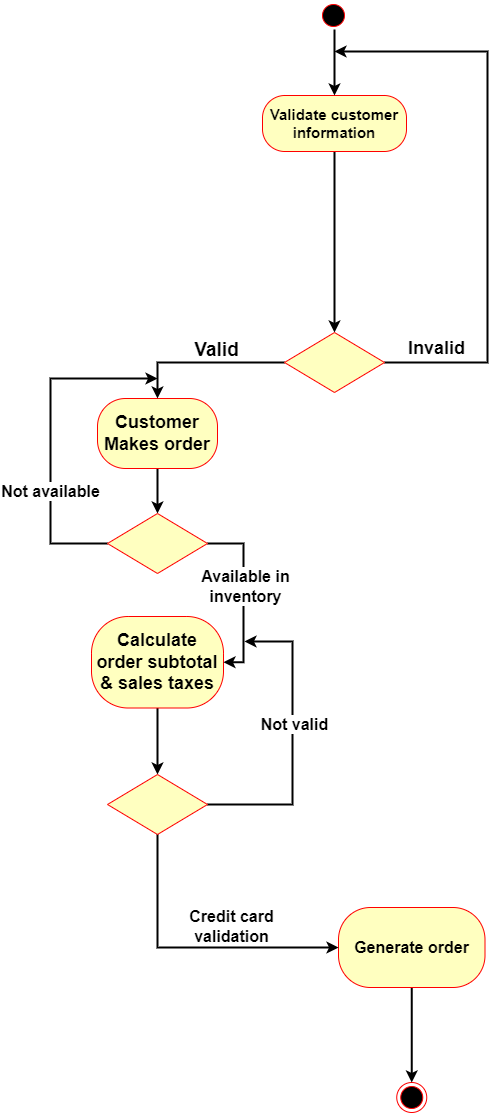

The diagram above was exported from draw.io. Its source (the exported page's mxGraphModel, read from the mxfile embedded in the PNG):
<mxGraphModel dx="1050" dy="629" grid="0" gridSize="10" guides="1" tooltips="1" connect="1" arrows="1" fold="1" page="1" pageScale="1" pageWidth="827" pageHeight="1169" math="0" shadow="0">
  <root>
    <mxCell id="0" />
    <mxCell id="1" parent="0" />
    <mxCell id="tAmDztP8PdxtzTMDF7Ye-28" style="edgeStyle=orthogonalEdgeStyle;rounded=0;orthogonalLoop=1;jettySize=auto;html=1;exitX=0.5;exitY=1;exitDx=0;exitDy=0;entryX=0.5;entryY=0;entryDx=0;entryDy=0;strokeWidth=2;" parent="1" source="tAmDztP8PdxtzTMDF7Ye-4" target="tAmDztP8PdxtzTMDF7Ye-15" edge="1">
      <mxGeometry relative="1" as="geometry" />
    </mxCell>
    <mxCell id="tAmDztP8PdxtzTMDF7Ye-4" value="&lt;b&gt;&lt;font style=&quot;font-size: 15px;&quot;&gt;Validate customer information&lt;/font&gt;&lt;/b&gt;" style="rounded=1;whiteSpace=wrap;html=1;arcSize=40;fontColor=#000000;fillColor=#ffffc0;strokeColor=#ff0000;" parent="1" vertex="1">
      <mxGeometry x="354" y="95" width="144" height="56" as="geometry" />
    </mxCell>
    <mxCell id="tAmDztP8PdxtzTMDF7Ye-30" style="edgeStyle=orthogonalEdgeStyle;rounded=0;orthogonalLoop=1;jettySize=auto;html=1;exitX=0.5;exitY=1;exitDx=0;exitDy=0;entryX=0.5;entryY=0;entryDx=0;entryDy=0;strokeWidth=2;" parent="1" source="tAmDztP8PdxtzTMDF7Ye-8" target="tAmDztP8PdxtzTMDF7Ye-29" edge="1">
      <mxGeometry relative="1" as="geometry" />
    </mxCell>
    <mxCell id="tAmDztP8PdxtzTMDF7Ye-8" value="&lt;b style=&quot;&quot;&gt;&lt;font style=&quot;font-size: 18px;&quot;&gt;Customer Makes order&lt;/font&gt;&lt;/b&gt;" style="rounded=1;whiteSpace=wrap;html=1;arcSize=40;fontColor=#000000;fillColor=#ffffc0;strokeColor=#ff0000;" parent="1" vertex="1">
      <mxGeometry x="189" y="398" width="120" height="70" as="geometry" />
    </mxCell>
    <mxCell id="tAmDztP8PdxtzTMDF7Ye-9" style="edgeStyle=orthogonalEdgeStyle;rounded=0;orthogonalLoop=1;jettySize=auto;html=1;exitX=0.5;exitY=1;exitDx=0;exitDy=0;entryX=0.5;entryY=0;entryDx=0;entryDy=0;strokeWidth=2;" parent="1" source="tAmDztP8PdxtzTMDF7Ye-10" target="tAmDztP8PdxtzTMDF7Ye-4" edge="1">
      <mxGeometry relative="1" as="geometry">
        <Array as="points">
          <mxPoint x="426" y="30" />
        </Array>
      </mxGeometry>
    </mxCell>
    <mxCell id="tAmDztP8PdxtzTMDF7Ye-10" value="" style="ellipse;html=1;shape=startState;fillColor=#000000;strokeColor=#ff0000;" parent="1" vertex="1">
      <mxGeometry x="410" width="30" height="30" as="geometry" />
    </mxCell>
    <mxCell id="tAmDztP8PdxtzTMDF7Ye-11" value="" style="ellipse;html=1;shape=endState;fillColor=#000000;strokeColor=#ff0000;" parent="1" vertex="1">
      <mxGeometry x="488.25" y="1082" width="30" height="30" as="geometry" />
    </mxCell>
    <mxCell id="tAmDztP8PdxtzTMDF7Ye-12" style="edgeStyle=orthogonalEdgeStyle;rounded=0;orthogonalLoop=1;jettySize=auto;html=1;exitX=0;exitY=0.5;exitDx=0;exitDy=0;strokeWidth=2;" parent="1" source="tAmDztP8PdxtzTMDF7Ye-15" target="tAmDztP8PdxtzTMDF7Ye-8" edge="1">
      <mxGeometry relative="1" as="geometry" />
    </mxCell>
    <mxCell id="tAmDztP8PdxtzTMDF7Ye-45" style="edgeStyle=orthogonalEdgeStyle;rounded=0;orthogonalLoop=1;jettySize=auto;html=1;exitX=1;exitY=0.5;exitDx=0;exitDy=0;strokeWidth=2;" parent="1" source="tAmDztP8PdxtzTMDF7Ye-15" edge="1">
      <mxGeometry relative="1" as="geometry">
        <mxPoint x="426" y="51" as="targetPoint" />
        <Array as="points">
          <mxPoint x="579" y="362" />
          <mxPoint x="579" y="51" />
        </Array>
      </mxGeometry>
    </mxCell>
    <mxCell id="tAmDztP8PdxtzTMDF7Ye-46" value="&lt;font size=&quot;1&quot; style=&quot;&quot;&gt;&lt;b style=&quot;font-size: 18px;&quot;&gt;Invalid&lt;/b&gt;&lt;/font&gt;" style="edgeLabel;html=1;align=center;verticalAlign=middle;resizable=0;points=[];" parent="tAmDztP8PdxtzTMDF7Ye-45" vertex="1" connectable="0">
      <mxGeometry x="-0.8631" y="2" relative="1" as="geometry">
        <mxPoint x="12" y="-13" as="offset" />
      </mxGeometry>
    </mxCell>
    <mxCell id="tAmDztP8PdxtzTMDF7Ye-15" value="" style="rhombus;whiteSpace=wrap;html=1;fontColor=#000000;fillColor=#ffffc0;strokeColor=#ff0000;" parent="1" vertex="1">
      <mxGeometry x="376" y="332" width="100" height="60" as="geometry" />
    </mxCell>
    <mxCell id="tAmDztP8PdxtzTMDF7Ye-16" value="&lt;font size=&quot;1&quot; style=&quot;&quot;&gt;&lt;b style=&quot;font-size: 19px;&quot;&gt;Valid&lt;/b&gt;&lt;/font&gt;" style="text;html=1;align=center;verticalAlign=middle;resizable=0;points=[];autosize=1;strokeColor=none;fillColor=none;" parent="1" vertex="1">
      <mxGeometry x="277" y="332" width="62" height="35" as="geometry" />
    </mxCell>
    <mxCell id="tAmDztP8PdxtzTMDF7Ye-37" style="edgeStyle=orthogonalEdgeStyle;rounded=0;orthogonalLoop=1;jettySize=auto;html=1;exitX=0.5;exitY=1;exitDx=0;exitDy=0;entryX=0.5;entryY=0;entryDx=0;entryDy=0;strokeWidth=2;" parent="1" source="tAmDztP8PdxtzTMDF7Ye-18" target="tAmDztP8PdxtzTMDF7Ye-36" edge="1">
      <mxGeometry relative="1" as="geometry" />
    </mxCell>
    <mxCell id="tAmDztP8PdxtzTMDF7Ye-18" value="&lt;font style=&quot;font-size: 18px;&quot;&gt;&lt;b&gt;Calculate order subtotal &amp;amp; sales taxes&lt;br&gt;&lt;/b&gt;&lt;/font&gt;" style="rounded=1;whiteSpace=wrap;html=1;arcSize=40;fontColor=#000000;fillColor=#ffffc0;strokeColor=#ff0000;" parent="1" vertex="1">
      <mxGeometry x="183" y="616" width="132" height="91.5" as="geometry" />
    </mxCell>
    <mxCell id="tAmDztP8PdxtzTMDF7Ye-25" style="edgeStyle=orthogonalEdgeStyle;rounded=0;orthogonalLoop=1;jettySize=auto;html=1;exitX=0.5;exitY=1;exitDx=0;exitDy=0;strokeWidth=2;" parent="1" source="tAmDztP8PdxtzTMDF7Ye-26" target="tAmDztP8PdxtzTMDF7Ye-11" edge="1">
      <mxGeometry relative="1" as="geometry" />
    </mxCell>
    <mxCell id="tAmDztP8PdxtzTMDF7Ye-26" value="&lt;font style=&quot;font-size: 16px;&quot;&gt;&lt;b&gt;Generate order&lt;br&gt;&lt;/b&gt;&lt;/font&gt;" style="rounded=1;whiteSpace=wrap;html=1;arcSize=40;fontColor=#000000;fillColor=#ffffc0;strokeColor=#ff0000;" parent="1" vertex="1">
      <mxGeometry x="430" y="907" width="146.5" height="80" as="geometry" />
    </mxCell>
    <mxCell id="tAmDztP8PdxtzTMDF7Ye-31" style="edgeStyle=orthogonalEdgeStyle;rounded=0;orthogonalLoop=1;jettySize=auto;html=1;exitX=1;exitY=0.5;exitDx=0;exitDy=0;entryX=1;entryY=0.5;entryDx=0;entryDy=0;strokeWidth=2;" parent="1" source="tAmDztP8PdxtzTMDF7Ye-29" target="tAmDztP8PdxtzTMDF7Ye-18" edge="1">
      <mxGeometry relative="1" as="geometry" />
    </mxCell>
    <mxCell id="tAmDztP8PdxtzTMDF7Ye-35" value="&lt;b&gt;&lt;font style=&quot;font-size: 16px;&quot;&gt;Available in&lt;br&gt;inventory&lt;br&gt;&lt;/font&gt;&lt;/b&gt;" style="edgeLabel;html=1;align=center;verticalAlign=middle;resizable=0;points=[];" parent="tAmDztP8PdxtzTMDF7Ye-31" vertex="1" connectable="0">
      <mxGeometry x="-0.1602" relative="1" as="geometry">
        <mxPoint x="1" y="5" as="offset" />
      </mxGeometry>
    </mxCell>
    <mxCell id="tAmDztP8PdxtzTMDF7Ye-33" style="edgeStyle=orthogonalEdgeStyle;rounded=0;orthogonalLoop=1;jettySize=auto;html=1;exitX=0;exitY=0.5;exitDx=0;exitDy=0;strokeWidth=2;" parent="1" source="tAmDztP8PdxtzTMDF7Ye-29" edge="1">
      <mxGeometry relative="1" as="geometry">
        <mxPoint x="249" y="378" as="targetPoint" />
        <Array as="points">
          <mxPoint x="142" y="543" />
        </Array>
      </mxGeometry>
    </mxCell>
    <mxCell id="tAmDztP8PdxtzTMDF7Ye-34" value="&lt;span style=&quot;font-size: 16px;&quot;&gt;&lt;b&gt;Not available&lt;/b&gt;&lt;/span&gt;" style="edgeLabel;html=1;align=center;verticalAlign=middle;resizable=0;points=[];" parent="tAmDztP8PdxtzTMDF7Ye-33" vertex="1" connectable="0">
      <mxGeometry x="-0.1587" y="1" relative="1" as="geometry">
        <mxPoint y="28" as="offset" />
      </mxGeometry>
    </mxCell>
    <mxCell id="tAmDztP8PdxtzTMDF7Ye-29" value="" style="rhombus;whiteSpace=wrap;html=1;fontColor=#000000;fillColor=#ffffc0;strokeColor=#ff0000;" parent="1" vertex="1">
      <mxGeometry x="199" y="513" width="100" height="60" as="geometry" />
    </mxCell>
    <mxCell id="tAmDztP8PdxtzTMDF7Ye-38" style="edgeStyle=orthogonalEdgeStyle;rounded=0;orthogonalLoop=1;jettySize=auto;html=1;strokeWidth=2;" parent="1" source="tAmDztP8PdxtzTMDF7Ye-36" edge="1">
      <mxGeometry relative="1" as="geometry">
        <mxPoint x="336" y="641" as="targetPoint" />
        <Array as="points">
          <mxPoint x="384" y="804" />
        </Array>
      </mxGeometry>
    </mxCell>
    <mxCell id="tAmDztP8PdxtzTMDF7Ye-39" value="&lt;b&gt;&lt;font style=&quot;font-size: 16px;&quot;&gt;Not valid&lt;/font&gt;&lt;/b&gt;" style="edgeLabel;html=1;align=center;verticalAlign=middle;resizable=0;points=[];" parent="tAmDztP8PdxtzTMDF7Ye-38" vertex="1" connectable="0">
      <mxGeometry x="0.1203" y="-1" relative="1" as="geometry">
        <mxPoint as="offset" />
      </mxGeometry>
    </mxCell>
    <mxCell id="tAmDztP8PdxtzTMDF7Ye-42" style="edgeStyle=orthogonalEdgeStyle;rounded=0;orthogonalLoop=1;jettySize=auto;html=1;exitX=0.5;exitY=1;exitDx=0;exitDy=0;entryX=0;entryY=0.5;entryDx=0;entryDy=0;strokeWidth=2;" parent="1" source="tAmDztP8PdxtzTMDF7Ye-36" target="tAmDztP8PdxtzTMDF7Ye-26" edge="1">
      <mxGeometry relative="1" as="geometry" />
    </mxCell>
    <mxCell id="tAmDztP8PdxtzTMDF7Ye-43" value="&lt;b&gt;&lt;font style=&quot;font-size: 16px;&quot;&gt;Credit card&lt;br&gt;validation&lt;br&gt;&lt;/font&gt;&lt;/b&gt;" style="edgeLabel;html=1;align=center;verticalAlign=middle;resizable=0;points=[];" parent="tAmDztP8PdxtzTMDF7Ye-42" vertex="1" connectable="0">
      <mxGeometry x="0.0735" y="3" relative="1" as="geometry">
        <mxPoint x="28" y="-19" as="offset" />
      </mxGeometry>
    </mxCell>
    <mxCell id="tAmDztP8PdxtzTMDF7Ye-36" value="" style="rhombus;whiteSpace=wrap;html=1;fontColor=#000000;fillColor=#ffffc0;strokeColor=#ff0000;" parent="1" vertex="1">
      <mxGeometry x="199" y="774" width="100" height="60" as="geometry" />
    </mxCell>
  </root>
</mxGraphModel>